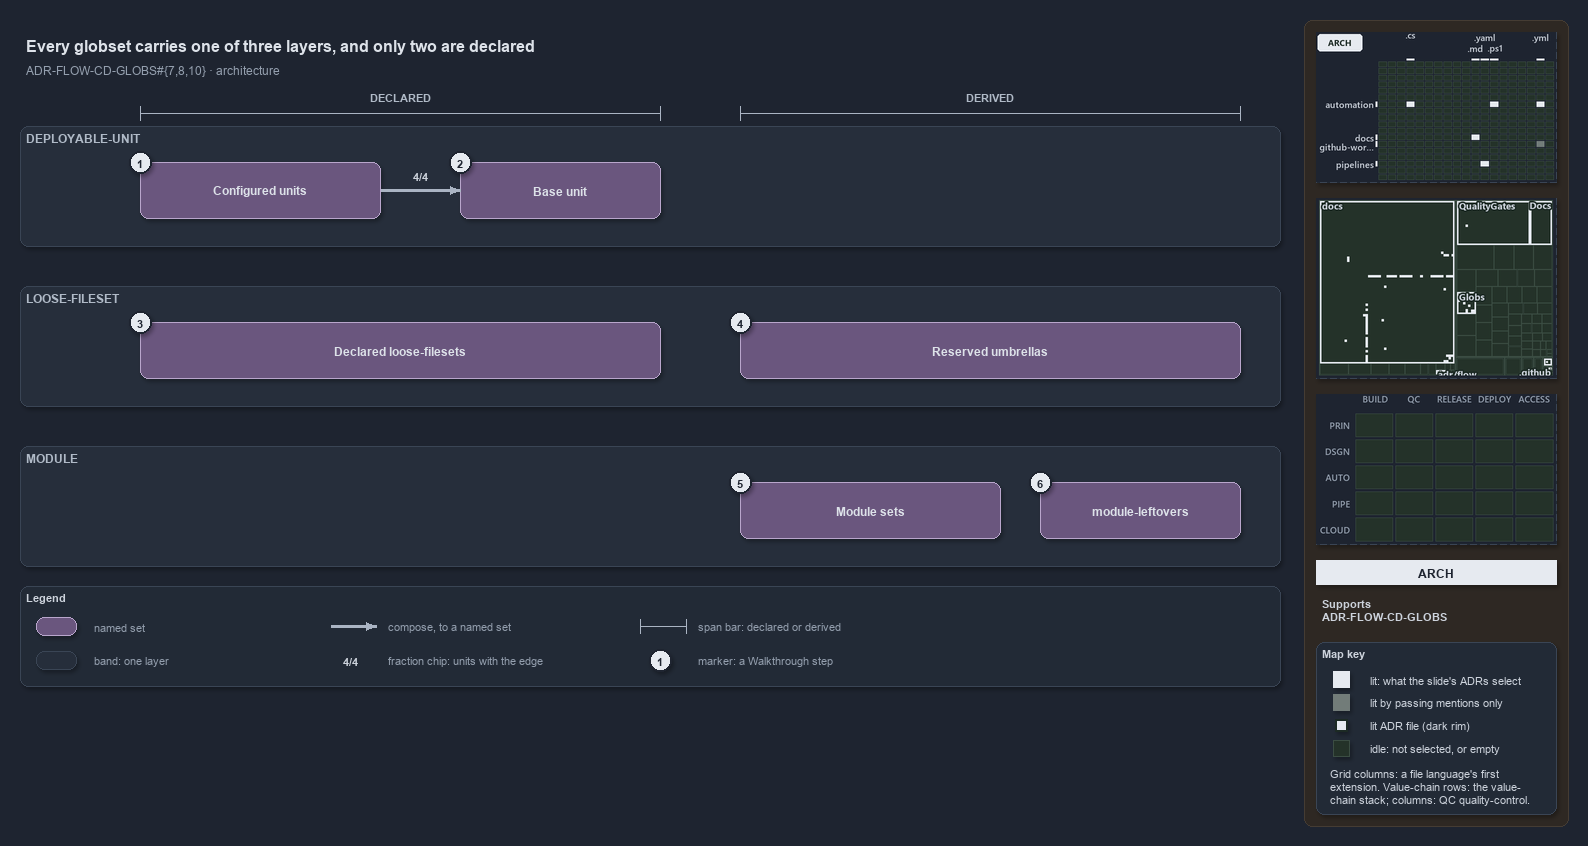

The diagram above was exported from draw.io. Its source (the exported page's mxGraphModel, read from the mxfile embedded in the PNG):
<mxGraphModel dx="1024" dy="768" grid="0" gridSize="10" guides="1" tooltips="1" connect="1" arrows="1" fold="1" page="1" pageScale="1" pageWidth="1572" pageHeight="700" background="#1E2430" math="0" shadow="1">
  <root>
    <mxCell id="0" />
    <mxCell id="1" parent="0" />
    <mxCell id="sidebar-bg" value="" style="rounded=1;arcSize=2;html=1;fillColor=#2E2823;strokeColor=#453C33;shadow=0;" vertex="1" parent="1">
      <mxGeometry x="1304" y="4" width="264" height="806" as="geometry" />
    </mxCell>
    <mxCell id="title" value="Every globset carries one of three layers, and only two are declared" style="text;html=1;align=left;verticalAlign=middle;fontSize=16;fontStyle=1;fontColor=#DDE2E9;" vertex="1" parent="1">
      <mxGeometry x="20" y="14" width="1260" height="30" as="geometry" />
    </mxCell>
    <mxCell id="subtitle" value="ADR-FLOW-CD-GLOBS#{7,8,10} &amp;#183; architecture" style="text;html=1;align=left;verticalAlign=middle;fontSize=12;fontColor=#949FAE;" vertex="1" parent="1">
      <mxGeometry x="20" y="44" width="1240" height="20" as="geometry" />
    </mxCell>
    <mxCell id="band-du" value="DEPLOYABLE-UNIT" style="rounded=1;html=1;arcSize=3;fillColor=#262E3B;strokeColor=#3A4555;verticalAlign=top;align=left;spacingLeft=8;fontStyle=1;fontSize=12;fontColor=#B0BAC7;" vertex="1" parent="1">
      <mxGeometry x="20" y="110" width="1260" height="120" as="geometry" />
    </mxCell>
    <mxCell id="band-loose" value="LOOSE-FILESET" style="rounded=1;html=1;arcSize=3;fillColor=#262E3B;strokeColor=#3A4555;verticalAlign=top;align=left;spacingLeft=8;fontStyle=1;fontSize=12;fontColor=#B0BAC7;" vertex="1" parent="1">
      <mxGeometry x="20" y="270" width="1260" height="120" as="geometry" />
    </mxCell>
    <mxCell id="band-module" value="MODULE" style="rounded=1;html=1;arcSize=3;fillColor=#262E3B;strokeColor=#3A4555;verticalAlign=top;align=left;spacingLeft=8;fontStyle=1;fontSize=12;fontColor=#B0BAC7;" vertex="1" parent="1">
      <mxGeometry x="20" y="430" width="1260" height="120" as="geometry" />
    </mxCell>
    <mxCell id="span-declared-label" value="DECLARED" style="text;html=1;align=center;verticalAlign=middle;fontSize=11;fontStyle=1;fontColor=#B0BAC7;labelBackgroundColor=#1E2430;" vertex="1" parent="1">
      <mxGeometry x="360" y="72" width="80" height="16" as="geometry" />
    </mxCell>
    <mxCell id="span-declared" value="" style="shape=crossbar;whiteSpace=wrap;html=1;rounded=1;fillColor=none;strokeColor=#AAB4C3;strokeWidth=1.5;" vertex="1" parent="1">
      <mxGeometry x="140" y="90" width="520" height="14" as="geometry" />
    </mxCell>
    <mxCell id="span-derived-label" value="DERIVED" style="text;html=1;align=center;verticalAlign=middle;fontSize=11;fontStyle=1;fontColor=#B0BAC7;labelBackgroundColor=#1E2430;" vertex="1" parent="1">
      <mxGeometry x="950" y="72" width="80" height="16" as="geometry" />
    </mxCell>
    <mxCell id="span-derived" value="" style="shape=crossbar;whiteSpace=wrap;html=1;rounded=1;fillColor=none;strokeColor=#AAB4C3;strokeWidth=1.5;" vertex="1" parent="1">
      <mxGeometry x="740" y="90" width="500" height="14" as="geometry" />
    </mxCell>
    <mxCell id="set-configured" value="&lt;b&gt;Configured units&lt;/b&gt;" style="rounded=1;whiteSpace=wrap;html=1;arcSize=20;fillColor=#6A567E;strokeColor=#B9A6CC;fontColor=#DDE2E9;fontSize=12;" vertex="1" parent="1">
      <mxGeometry x="140" y="146" width="240" height="56" as="geometry" />
    </mxCell>
    <mxCell id="set-base" value="&lt;b&gt;Base unit&lt;/b&gt;" style="rounded=1;whiteSpace=wrap;html=1;arcSize=20;fillColor=#6A567E;strokeColor=#B9A6CC;fontColor=#DDE2E9;fontSize=12;" vertex="1" parent="1">
      <mxGeometry x="460" y="146" width="200" height="56" as="geometry" />
    </mxCell>
    <mxCell id="p-edge-compose-a" value="" style="text;html=1;strokeColor=none;fillColor=none;" vertex="1" parent="1">
      <mxGeometry x="380" y="174" width="1" height="1" as="geometry" />
    </mxCell>
    <mxCell id="p-edge-compose-b" value="" style="text;html=1;strokeColor=none;fillColor=none;" vertex="1" parent="1">
      <mxGeometry x="460" y="174" width="1" height="1" as="geometry" />
    </mxCell>
    <mxCell id="edge-compose" value="" style="edgeStyle=orthogonalEdgeStyle;rounded=1;html=1;fontSize=10;endArrow=block;strokeColor=#AAB4C3;strokeWidth=2.5;fontColor=#CDD3DC;shadow=0;" edge="1" parent="1" source="p-edge-compose-a" target="p-edge-compose-b">
      <mxGeometry relative="1" as="geometry" />
    </mxCell>
    <mxCell id="frac-compose" value="&lt;b&gt;4/4&lt;/b&gt;" style="text;html=1;align=center;verticalAlign=middle;fontSize=11;fontColor=#CDD3DC;fillColor=#262E3B;strokeColor=none;" vertex="1" parent="1">
      <mxGeometry x="405" y="150" width="30" height="18" as="geometry" />
    </mxCell>
    <mxCell id="set-declared-loose" value="&lt;b&gt;Declared loose-filesets&lt;/b&gt;" style="rounded=1;whiteSpace=wrap;html=1;arcSize=20;fillColor=#6A567E;strokeColor=#B9A6CC;fontColor=#DDE2E9;fontSize=12;" vertex="1" parent="1">
      <mxGeometry x="140" y="306" width="520" height="56" as="geometry" />
    </mxCell>
    <mxCell id="set-umbrellas" value="&lt;b&gt;Reserved umbrellas&lt;/b&gt;" style="rounded=1;whiteSpace=wrap;html=1;arcSize=20;fillColor=#6A567E;strokeColor=#B9A6CC;fontColor=#DDE2E9;fontSize=12;" vertex="1" parent="1">
      <mxGeometry x="740" y="306" width="500" height="56" as="geometry" />
    </mxCell>
    <mxCell id="set-module" value="&lt;b&gt;Module sets&lt;/b&gt;" style="rounded=1;whiteSpace=wrap;html=1;arcSize=20;fillColor=#6A567E;strokeColor=#B9A6CC;fontColor=#DDE2E9;fontSize=12;" vertex="1" parent="1">
      <mxGeometry x="740" y="466" width="260" height="56" as="geometry" />
    </mxCell>
    <mxCell id="set-leftovers" value="&lt;b&gt;module-leftovers&lt;/b&gt;" style="rounded=1;whiteSpace=wrap;html=1;arcSize=20;fillColor=#6A567E;strokeColor=#B9A6CC;fontColor=#DDE2E9;fontSize=12;" vertex="1" parent="1">
      <mxGeometry x="1040" y="466" width="200" height="56" as="geometry" />
    </mxCell>
    <mxCell id="mark-1" value="1" style="ellipse;html=1;fillColor=#E6EAF0;strokeColor=#1E2430;strokeWidth=2;fontColor=#1E2430;fontStyle=1;fontSize=11;" vertex="1" parent="1">
      <mxGeometry x="129" y="135" width="22" height="22" as="geometry" />
    </mxCell>
    <mxCell id="mark-2" value="2" style="ellipse;html=1;fillColor=#E6EAF0;strokeColor=#1E2430;strokeWidth=2;fontColor=#1E2430;fontStyle=1;fontSize=11;" vertex="1" parent="1">
      <mxGeometry x="449" y="135" width="22" height="22" as="geometry" />
    </mxCell>
    <mxCell id="mark-3" value="3" style="ellipse;html=1;fillColor=#E6EAF0;strokeColor=#1E2430;strokeWidth=2;fontColor=#1E2430;fontStyle=1;fontSize=11;" vertex="1" parent="1">
      <mxGeometry x="129" y="295" width="22" height="22" as="geometry" />
    </mxCell>
    <mxCell id="mark-4" value="4" style="ellipse;html=1;fillColor=#E6EAF0;strokeColor=#1E2430;strokeWidth=2;fontColor=#1E2430;fontStyle=1;fontSize=11;" vertex="1" parent="1">
      <mxGeometry x="729" y="295" width="22" height="22" as="geometry" />
    </mxCell>
    <mxCell id="mark-5" value="5" style="ellipse;html=1;fillColor=#E6EAF0;strokeColor=#1E2430;strokeWidth=2;fontColor=#1E2430;fontStyle=1;fontSize=11;" vertex="1" parent="1">
      <mxGeometry x="729" y="455" width="22" height="22" as="geometry" />
    </mxCell>
    <mxCell id="mark-6" value="6" style="ellipse;html=1;fillColor=#E6EAF0;strokeColor=#1E2430;strokeWidth=2;fontColor=#1E2430;fontStyle=1;fontSize=11;" vertex="1" parent="1">
      <mxGeometry x="1029" y="455" width="22" height="22" as="geometry" />
    </mxCell>
    <mxCell id="legend" value="&lt;b&gt;Legend&lt;/b&gt;" style="rounded=1;whiteSpace=wrap;html=1;arcSize=6;fillColor=#222A36;strokeColor=#3A4555;align=left;verticalAlign=top;spacing=8;fontSize=11;fontColor=#CDD3DC;" vertex="1" parent="1">
      <mxGeometry x="20" y="570" width="1260" height="100" as="geometry" />
    </mxCell>
    <mxCell id="legend-0" value="" style="rounded=1;whiteSpace=wrap;html=1;arcSize=20;fillColor=#6A567E;strokeColor=#B9A6CC;fontColor=#DDE2E9;fontSize=12;" vertex="1" parent="1">
      <mxGeometry x="36" y="601" width="40" height="18" as="geometry" />
    </mxCell>
    <mxCell id="legend-0-text" value="named set" style="text;html=1;align=left;verticalAlign=middle;fontSize=11;fontColor=#949FAE;" vertex="1" parent="1">
      <mxGeometry x="88" y="600" width="230" height="20" as="geometry" />
    </mxCell>
    <mxCell id="legend-1" value="" style="rounded=1;html=1;arcSize=3;fillColor=#262E3B;strokeColor=#3A4555;verticalAlign=top;align=left;spacingLeft=8;fontStyle=1;fontSize=12;fontColor=#B0BAC7;" vertex="1" parent="1">
      <mxGeometry x="36" y="635" width="40" height="18" as="geometry" />
    </mxCell>
    <mxCell id="legend-1-text" value="band: one layer" style="text;html=1;align=left;verticalAlign=middle;fontSize=11;fontColor=#949FAE;" vertex="1" parent="1">
      <mxGeometry x="88" y="634" width="230" height="20" as="geometry" />
    </mxCell>
    <mxCell id="legend-2-a" value="" style="text;html=1;strokeColor=none;fillColor=none;" vertex="1" parent="1">
      <mxGeometry x="330" y="610" width="1" height="1" as="geometry" />
    </mxCell>
    <mxCell id="legend-2-b" value="" style="text;html=1;strokeColor=none;fillColor=none;" vertex="1" parent="1">
      <mxGeometry x="376" y="610" width="1" height="1" as="geometry" />
    </mxCell>
    <mxCell id="legend-2" value="" style="edgeStyle=orthogonalEdgeStyle;rounded=1;html=1;fontSize=10;endArrow=block;strokeColor=#AAB4C3;strokeWidth=2.5;fontColor=#CDD3DC;shadow=0;" edge="1" parent="1" source="legend-2-a" target="legend-2-b">
      <mxGeometry relative="1" as="geometry" />
    </mxCell>
    <mxCell id="legend-2-text" value="compose, to a named set" style="text;html=1;align=left;verticalAlign=middle;fontSize=11;fontColor=#949FAE;" vertex="1" parent="1">
      <mxGeometry x="382" y="600" width="230" height="20" as="geometry" />
    </mxCell>
    <mxCell id="legend-3" value="&lt;b&gt;4/4&lt;/b&gt;" style="text;html=1;align=center;verticalAlign=middle;fontSize=11;fontColor=#CDD3DC;fillColor=#262E3B;strokeColor=none;" vertex="1" parent="1">
      <mxGeometry x="335" y="635" width="30" height="18" as="geometry" />
    </mxCell>
    <mxCell id="legend-3-text" value="fraction chip: units with the edge" style="text;html=1;align=left;verticalAlign=middle;fontSize=11;fontColor=#949FAE;" vertex="1" parent="1">
      <mxGeometry x="382" y="634" width="230" height="20" as="geometry" />
    </mxCell>
    <mxCell id="legend-4" value="" style="shape=crossbar;whiteSpace=wrap;html=1;rounded=1;fillColor=none;strokeColor=#AAB4C3;strokeWidth=1.5;" vertex="1" parent="1">
      <mxGeometry x="640" y="603" width="46" height="14" as="geometry" />
    </mxCell>
    <mxCell id="legend-4-text" value="span bar: declared or derived" style="text;html=1;align=left;verticalAlign=middle;fontSize=11;fontColor=#949FAE;" vertex="1" parent="1">
      <mxGeometry x="692" y="600" width="230" height="20" as="geometry" />
    </mxCell>
    <mxCell id="legend-5" value="1" style="ellipse;html=1;fillColor=#E6EAF0;strokeColor=#1E2430;strokeWidth=2;fontColor=#1E2430;fontStyle=1;fontSize=11;" vertex="1" parent="1">
      <mxGeometry x="649" y="633" width="22" height="22" as="geometry" />
    </mxCell>
    <mxCell id="legend-5-text" value="marker: a Walkthrough step" style="text;html=1;align=left;verticalAlign=middle;fontSize=11;fontColor=#949FAE;" vertex="1" parent="1">
      <mxGeometry x="692" y="634" width="230" height="20" as="geometry" />
    </mxCell>
    <mxCell id="minimap-grid" value="" style="shape=image;html=1;imageAspect=0;aspect=fixed;verticalLabelPosition=bottom;strokeColor=#3A4555;dashed=1;fillColor=#222A36;image=data:image/png,(base64 omitted: 12864 chars);" vertex="1" parent="1">
      <mxGeometry x="1316" y="16" width="240" height="150" as="geometry" />
    </mxCell>
    <mxCell id="minimap-tree" value="" style="shape=image;html=1;imageAspect=0;aspect=fixed;verticalLabelPosition=bottom;strokeColor=#3A4555;dashed=1;fillColor=#222A36;image=data:image/png,(base64 omitted: 15112 chars);" vertex="1" parent="1">
      <mxGeometry x="1316" y="182" width="240" height="180" as="geometry" />
    </mxCell>
    <mxCell id="minimap-chain" value="" style="shape=image;html=1;imageAspect=0;aspect=fixed;verticalLabelPosition=bottom;strokeColor=#3A4555;dashed=1;fillColor=#222A36;image=data:image/png,(base64 omitted: 11912 chars);" vertex="1" parent="1">
      <mxGeometry x="1316" y="378" width="240" height="150" as="geometry" />
    </mxCell>
    <mxCell id="lens-badge" value="ARCH" style="rounded=0;whiteSpace=wrap;html=1;align=center;verticalAlign=middle;fontSize=12;fontStyle=1;fontColor=#1E2430;fillColor=#E6EAF0;strokeColor=none;" vertex="1" parent="1">
      <mxGeometry x="1316" y="544" width="240" height="24" as="geometry" />
    </mxCell>
    <mxCell id="supports" value="&lt;b&gt;Supports&lt;/b&gt;&lt;br&gt;ADR-FLOW-CD-GLOBS" style="text;html=1;whiteSpace=wrap;align=left;verticalAlign=top;fontSize=11;fontColor=#CDD3DC;" vertex="1" parent="1">
      <mxGeometry x="1316" y="576" width="240" height="38" as="geometry" />
    </mxCell>
    <mxCell id="mapkey" value="&lt;b&gt;Map key&lt;/b&gt;" style="rounded=1;arcSize=6;whiteSpace=wrap;html=1;align=left;verticalAlign=top;fontSize=11;fontColor=#CDD3DC;fillColor=#222A36;strokeColor=#3A4555;spacingLeft=8;spacingTop=2;" vertex="1" parent="1">
      <mxGeometry x="1316" y="626" width="240" height="172" as="geometry" />
    </mxCell>
    <mxCell id="mapkey-lit" value="" style="rounded=0;html=1;fillColor=#E6EAF0;strokeColor=#E6EAF0;" vertex="1" parent="1">
      <mxGeometry x="1333.0" y="655.0" width="16" height="16" as="geometry" />
    </mxCell>
    <mxCell id="mapkey-lit-text" value="lit: what the slide's ADRs select" style="text;html=1;align=left;verticalAlign=middle;fontSize=11;fontColor=#CDD3DC;" vertex="1" parent="1">
      <mxGeometry x="1364" y="653" width="184" height="20" as="geometry" />
    </mxCell>
    <mxCell id="mapkey-touched" value="" style="rounded=0;html=1;fillColor=#727C79;strokeColor=#727C79;" vertex="1" parent="1">
      <mxGeometry x="1333.0" y="678.0" width="16" height="16" as="geometry" />
    </mxCell>
    <mxCell id="mapkey-touched-text" value="lit by passing mentions only" style="text;html=1;align=left;verticalAlign=middle;fontSize=11;fontColor=#CDD3DC;" vertex="1" parent="1">
      <mxGeometry x="1364" y="676" width="184" height="20" as="geometry" />
    </mxCell>
    <mxCell id="mapkey-adr" value="" style="rounded=0;html=1;fillColor=#E6EAF0;strokeColor=#1C2A24;strokeWidth=2;" vertex="1" parent="1">
      <mxGeometry x="1335.0" y="703.0" width="12" height="12" as="geometry" />
    </mxCell>
    <mxCell id="mapkey-adr-text" value="lit ADR file (dark rim)" style="text;html=1;align=left;verticalAlign=middle;fontSize=11;fontColor=#CDD3DC;" vertex="1" parent="1">
      <mxGeometry x="1364" y="699" width="184" height="20" as="geometry" />
    </mxCell>
    <mxCell id="mapkey-idle" value="" style="rounded=0;html=1;fillColor=#243229;strokeColor=#3B4D43;" vertex="1" parent="1">
      <mxGeometry x="1333.0" y="724.0" width="16" height="16" as="geometry" />
    </mxCell>
    <mxCell id="mapkey-idle-text" value="idle: not selected, or empty" style="text;html=1;align=left;verticalAlign=middle;fontSize=11;fontColor=#CDD3DC;" vertex="1" parent="1">
      <mxGeometry x="1364" y="722" width="184" height="20" as="geometry" />
    </mxCell>
    <mxCell id="mapkey-codes" value="Grid columns: a file language's first&lt;br&gt;extension. Value-chain rows: the value-&lt;br&gt;chain stack; columns: QC quality-control." style="text;html=1;align=left;verticalAlign=top;whiteSpace=wrap;fontSize=11;fontColor=#CDD3DC;" vertex="1" parent="1">
      <mxGeometry x="1324" y="746" width="224" height="46" as="geometry" />
    </mxCell>
  </root>
</mxGraphModel>